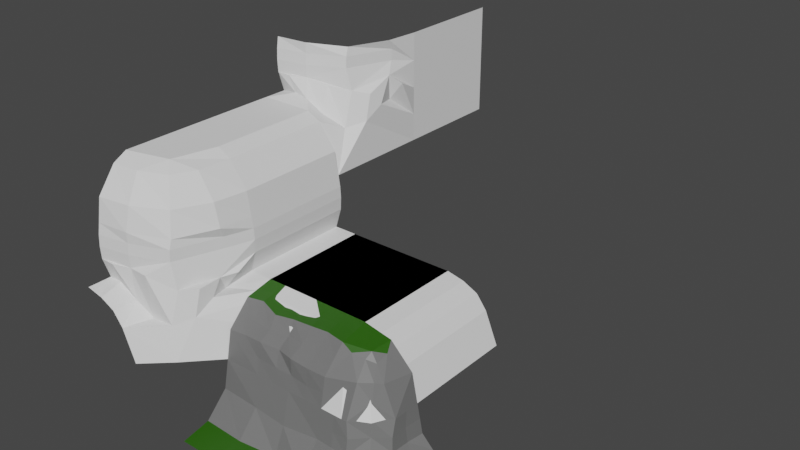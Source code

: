 # Source: cliff2.blend  (saved by Blender 3.4.6; exported with 4.5.12 LTS)
import bpy
from mathutils import Matrix  # noqa: F401  (used for matrix-valued properties, if any)

bpy.ops.wm.read_factory_settings(use_empty=True)
scene = bpy.context.scene
scene.name = 'Scene'

# ---- collections
col_collection_1 = bpy.data.collections.new('Collection 1'); scene.collection.children.link(col_collection_1)
col_collection_2 = bpy.data.collections.new('Collection 2'); scene.collection.children.link(col_collection_2)

# ---- materials (node trees are filled in below, after node groups)
mat_material_002 = bpy.data.materials.new('Material.002')
mat_material_002.use_transparent_shadow = False
mat_material_001 = bpy.data.materials.new('Material.001')
mat_material_001.use_transparent_shadow = False

# ---- material node trees
mat_material_002.use_nodes = True; mat_material_002.node_tree.nodes.clear()
_N = mat_material_002.node_tree.nodes; _L = mat_material_002.node_tree.links
n0 = _N.new('ShaderNodeBsdfPrincipled'); n0.name = 'Principled BSDF'; n0.location = (10, 300)
n0.distribution = 'GGX'
n0.subsurface_method = 'RANDOM_WALK_SKIN'
n0.inputs[0].default_value = (0.01974, 0.1034, 0.0, 1.0)
n0.inputs[3].default_value = 1.45
n0.inputs[27].default_value = (0.0, 0.0, 0.0, 1.0)
n0.inputs[28].default_value = 1.0
n1 = _N.new('ShaderNodeOutputMaterial'); n1.name = 'Material Output'; n1.location = (300, 300)
_L.new(n0.outputs[0], n1.inputs[0])
n1.is_active_output = True
mat_material_001.use_nodes = True; mat_material_001.node_tree.nodes.clear()
_N = mat_material_001.node_tree.nodes; _L = mat_material_001.node_tree.links
n0 = _N.new('ShaderNodeBsdfPrincipled'); n0.name = 'Principled BSDF'; n0.location = (10, 300)
n0.distribution = 'GGX'
n0.subsurface_method = 'RANDOM_WALK_SKIN'
n0.inputs[0].default_value = (0.1626, 0.1626, 0.1626, 1.0)
n0.inputs[3].default_value = 1.45
n0.inputs[27].default_value = (0.0, 0.0, 0.0, 1.0)
n0.inputs[28].default_value = 1.0
n1 = _N.new('ShaderNodeOutputMaterial'); n1.name = 'Material Output'; n1.location = (300, 300)
_L.new(n0.outputs[0], n1.inputs[0])
n1.is_active_output = True

# ---- world
world_world = bpy.data.worlds.new('World'); scene.world = world_world
world_world.use_nodes = True; world_world.node_tree.nodes.clear()
_N = world_world.node_tree.nodes; _L = world_world.node_tree.links
n0 = _N.new('ShaderNodeOutputWorld'); n0.name = 'World Output'; n0.location = (300, 300)
n1 = _N.new('ShaderNodeBackground'); n1.name = 'Background'; n1.location = (10, 300)
n1.inputs[0].default_value = (0.05088, 0.05088, 0.05088, 1.0)
_L.new(n1.outputs[0], n0.inputs[0])
n0.is_active_output = True
world_world.color = (0.05088, 0.05088, 0.05088)
world_world.use_sun_shadow = False
world_world.sun_shadow_jitter_overblur = 0.0

# ---- meshes
me_plane_054 = bpy.data.meshes.new('Plane.054')
me_plane_054.from_pydata([(-0.5, 0.0, 0.5), (-0.25, 0.0, 0.5), (0.0, 0.25, 0.5), (0.0, 0.5, 0.5), (-0.5, -0.5, 0.0), (0.1667, -0.5, 0.0), (0.5, -0.1667, 0.0), (0.5, 0.5, 0.0), (-0.5, -0.25, 0.05), (-0.01486, -0.261, 0.03469), (0.221, -0.005479, 0.0512), (0.25, 0.5, 0.05), (-0.5, -0.05, 0.25), (-0.2057, -0.06504, 0.2523), (0.02052, 0.1903, 0.2415), (0.05, 0.5, 0.25), (0.5, -0.5, 0.0), (-0.375, 0.0, 0.5), (-0.125, 0.125, 0.5), (0.0, 0.375, 0.5), (0.3233, -0.3286, 0.005703), (0.5, 0.1667, 0.0), (-0.2677, -0.2561, 0.05695), (0.1006, -0.1276, 0.07097), (0.2336, 0.2548, 0.05949), (-0.3447, -0.06258, 0.254), (-0.08603, 0.06548, 0.2573), (0.02554, 0.3571, 0.2419), (-0.5, -0.375, 0.025), (0.06603, -0.3678, 0.0334), (0.3603, -0.07491, 0.02279), (0.375, 0.5, 0.025), (-0.5, -0.15, 0.15), (-0.1122, -0.1642, 0.1499), (0.1351, 0.07054, 0.1393), (0.15, 0.5, 0.15), (-0.5, -0.025, 0.375), (-0.2167, -0.03212, 0.3791), (0.009748, 0.2034, 0.3635), (0.025, 0.5, 0.375), (-0.1667, -0.5, 0.0), (0.01336, 0.3486, 0.3731), (-0.1099, 0.1061, 0.3647), (-0.3652, -0.02655, 0.3687), (0.1309, 0.2979, 0.1459), (-0.01103, -0.03541, 0.1568), (-0.3117, -0.1603, 0.1635), (0.3629, 0.2164, 0.01858), (0.2074, -0.2258, 0.0354), (-0.2199, -0.3696, 0.0392)], [], [(1, 18, 42, 37), (20, 6, 16, 5), (45, 23, 9, 33), (14, 27, 44, 34), (13, 26, 45, 33), (12, 25, 46, 32), (10, 24, 47, 30), (47, 21, 6, 30), (29, 48, 30, 6, 20, 5), (9, 23, 48, 29), (29, 5, 40, 49), (8, 22, 49, 28), (42, 26, 13, 37), (31, 47, 24, 11), (41, 27, 14, 38), (46, 22, 8, 32), (46, 33, 9, 22), (45, 34, 10, 23), (43, 25, 12, 36), (44, 35, 11, 24), (43, 37, 13, 25), (35, 44, 27, 15), (42, 38, 14, 26), (0, 17, 43, 36), (41, 39, 15, 27), (34, 45, 26, 14), (33, 46, 25, 13), (49, 40, 4, 28), (17, 1, 37, 43), (18, 2, 38, 42), (19, 3, 39, 41), (47, 31, 7, 21), (44, 24, 10, 34), (29, 49, 22, 9), (30, 48, 23, 10), (2, 19, 41, 38)])
me_plane_054.polygons.foreach_set('material_index', [1, 0, 1, 1, 1, 1, 0, 0, 0, 0, 0, 0, 1, 0, 1, 1, 1, 1, 1, 1, 1, 1, 1, 1, 1, 1, 1, 0, 1, 1, 1, 0, 1, 0, 0, 1])
_uv = me_plane_054.uv_layers.new(name='UVMap')
_uv.uv.foreach_set('vector', [1.0, 0.8333, 1.0, 0.85, 0.9833, 0.85, 0.9833, 0.8333, 0.9, 0.8583, 0.9, 0.8667, 0.0, 0.0, 0.9, 0.8333, 0.95, 0.85, 0.9333, 0.85, 0.9333, 0.8333, 0.95, 0.8333, 0.9667, 0.8667, 0.9667, 0.8833, 0.95, 0.8833, 0.95, 0.8667, 0.9667, 0.8333, 0.9667, 0.85, 0.95, 0.85, 0.95, 0.8333, 0.9667, 0.8, 0.9667, 0.8167, 0.95, 0.8167, 0.95, 0.8, 0.9333, 0.8667, 0.9333, 0.8833, 0.9167, 0.8833, 0.9167, 0.8667, 0.9167, 0.8833, 0.9, 0.8833, 0.9, 0.8667, 0.9167, 0.8667, 0.9167, 0.8333, 0.9167, 0.85, 0.9167, 0.8667, 0.9, 0.8667, 0.9, 0.8417, 0.9, 0.8333, 0.9333, 0.8333, 0.9333, 0.85, 0.9167, 0.85, 0.9167, 0.8333, 0.9167, 0.8333, 0.9, 0.8333, 0.9, 0.8167, 0.9167, 0.8167, 0.9333, 0.8, 0.9333, 0.8167, 0.9167, 0.8167, 0.9167, 0.8, 0.9833, 0.85, 0.9667, 0.85, 0.9667, 0.8333, 0.9833, 0.8333, 0.9167, 0.9, 0.9167, 0.8833, 0.9333, 0.8833, 0.9333, 0.9, 0.9833, 0.8833, 0.9667, 0.8833, 0.9667, 0.8667, 0.9833, 0.8667, 0.95, 0.8167, 0.9333, 0.8167, 0.9333, 0.8, 0.95, 0.8, 0.95, 0.8167, 0.95, 0.8333, 0.9333, 0.8333, 0.9333, 0.8167, 0.95, 0.85, 0.95, 0.8667, 0.9333, 0.8667, 0.9333, 0.85, 0.9833, 0.8167, 0.9667, 0.8167, 0.9667, 0.8, 0.9833, 0.8, 0.95, 0.8833, 0.95, 0.9, 0.9333, 0.9, 0.9333, 0.8833, 0.9833, 0.8167, 0.9833, 0.8333, 0.9667, 0.8333, 0.9667, 0.8167, 0.95, 0.9, 0.95, 0.8833, 0.9667, 0.8833, 0.9667, 0.9, 0.9833, 0.85, 0.9833, 0.8667, 0.9667, 0.8667, 0.9667, 0.85, 1.0, 0.8, 1.0, 0.8167, 0.9833, 0.8167, 0.9833, 0.8, 0.9833, 0.8833, 0.9833, 0.9, 0.9667, 0.9, 0.9667, 0.8833, 0.95, 0.8667, 0.95, 0.85, 0.9667, 0.85, 0.9667, 0.8667, 0.95, 0.8333, 0.95, 0.8167, 0.9667, 0.8167, 0.9667, 0.8333, 0.9167, 0.8167, 0.9, 0.8167, 0.9, 0.8, 0.9167, 0.8, 1.0, 0.8167, 1.0, 0.8333, 0.9833, 0.8333, 0.9833, 0.8167, 1.0, 0.85, 1.0, 0.8667, 0.9833, 0.8667, 0.9833, 0.85, 1.0, 0.8833, 1.0, 0.9, 0.9833, 0.9, 0.9833, 0.8833, 0.9167, 0.8833, 0.9167, 0.9, 0.9, 0.9, 0.9, 0.8833, 0.95, 0.8833, 0.9333, 0.8833, 0.9333, 0.8667, 0.95, 0.8667, 0.9167, 0.8333, 0.9167, 0.8167, 0.9333, 0.8167, 0.9333, 0.8333, 0.9167, 0.8667, 0.9167, 0.85, 0.9333, 0.85, 0.9333, 0.8667, 1.0, 0.8667, 1.0, 0.8833, 0.9833, 0.8833, 0.9833, 0.8667])
me_plane_054.materials.append(mat_material_002)
me_plane_054.materials.append(mat_material_001)
me_plane_054.update()
me_plane_053 = bpy.data.meshes.new('Plane.053')
me_plane_053.from_pydata([(-0.5, 2.186e-08, 0.5), (-0.1667, 7.285e-09, 0.5), (0.1667, 0.0, 0.5), (0.5, 0.0, 0.5), (-0.5, -0.5, 0.0), (-0.1667, -0.5, 0.0), (0.1667, -0.5, 0.0), (0.5, -0.5, 0.0), (-0.5, -0.25, 0.05), (-0.1278, -0.2613, 0.04502), (0.2031, -0.2108, 0.03231), (0.5, -0.25, 0.05), (-0.5, -0.05, 0.25), (-0.1296, -0.07337, 0.2536), (0.1746, -0.08172, 0.2314), (0.5, -0.05, 0.25)], [], [(14, 15, 11, 10), (13, 14, 10, 9), (12, 13, 9, 8), (0, 1, 13, 12), (1, 2, 14, 13), (2, 3, 15, 14), (8, 9, 5, 4), (9, 10, 6, 5), (10, 11, 7, 6)])
me_plane_053.polygons.foreach_set('material_index', [1, 1, 1, 1, 1, 1, 0, 0, 0])
_uv = me_plane_053.uv_layers.new(name='UVMap')
_uv.uv.foreach_set('vector', [0.9667, 0.8667, 0.9667, 0.9, 0.9333, 0.9, 0.9333, 0.8667, 0.9667, 0.8333, 0.9667, 0.8667, 0.9333, 0.8667, 0.9333, 0.8333, 0.9667, 0.8, 0.9667, 0.8333, 0.9333, 0.8333, 0.9333, 0.8, 1.0, 0.8, 1.0, 0.8333, 0.9667, 0.8333, 0.9667, 0.8, 1.0, 0.8333, 1.0, 0.8667, 0.9667, 0.8667, 0.9667, 0.8333, 1.0, 0.8667, 1.0, 0.9, 0.9667, 0.9, 0.9667, 0.8667, 0.9333, 0.8, 0.9333, 0.8333, 0.9, 0.8333, 0.9, 0.8, 0.9333, 0.8333, 0.9333, 0.8667, 0.9, 0.8667, 0.9, 0.8333, 0.9333, 0.8667, 0.9333, 0.9, 0.9, 0.9, 0.9, 0.8667])
me_plane_053.materials.append(mat_material_002)
me_plane_053.materials.append(mat_material_001)
me_plane_053.update()
me_plane_052 = bpy.data.meshes.new('Plane.052')
me_plane_052.from_pydata([(-0.5, 2.186e-08, -0.5), (-0.1667, 0.0, -0.5), (0.1667, 0.0, -0.5), (0.5, 0.0, -0.5), (-0.5, 0.5, 0.0), (-0.1667, 0.5, 0.0), (0.1667, 0.5, 0.0), (0.5, 0.5, 0.0), (-0.5, 0.25, -0.05), (-0.162, 0.219, -0.06459), (0.1798, 0.2564, -0.04669), (0.5, 0.25, -0.05), (-0.5, 0.05, -0.25), (-0.1842, 0.06262, -0.2409), (0.1571, 0.04695, -0.2384), (0.5, 0.05, -0.25), (-0.3333, 1.093e-08, -0.5), (-2.384e-07, 0.0, -0.5), (0.3333, 0.0, -0.5), (-0.3333, 0.5, 0.0), (0.0, 0.5, 0.0), (0.3333, 0.5, 0.0), (-0.3441, 0.272, -0.03973), (0.002396, 0.2486, -0.05528), (0.3336, 0.2692, -0.04144), (-0.3496, 0.06404, -0.2469), (-0.006, 0.08975, -0.2501), (0.3174, 0.04706, -0.2504), (-0.5, 0.375, -0.025), (-0.1595, 0.3813, -0.03396), (0.1579, 0.3733, -0.02782), (0.5, 0.375, -0.025), (-0.5, 0.15, -0.15), (-0.1487, 0.1375, -0.1514), (0.1826, 0.1498, -0.1435), (0.5, 0.15, -0.15), (-0.5, 0.025, -0.375), (-0.1874, 0.038, -0.3749), (0.1711, 0.03542, -0.3776), (0.5, 0.025, -0.375), (0.3395, 0.02651, -0.3905), (0.01216, 0.03312, -0.3765), (-0.3452, 0.02903, -0.3705), (0.3252, 0.148, -0.1537), (0.02556, 0.1672, -0.1511), (-0.3336, 0.1458, -0.1498), (0.3367, 0.3838, -0.0196), (-0.00589, 0.3552, -0.04151), (-0.3435, 0.3797, -0.02496)], [], [(48, 22, 9, 29), (47, 23, 10, 30), (46, 24, 11, 31), (45, 25, 13, 33), (44, 26, 14, 34), (43, 27, 15, 35), (42, 16, 1, 37), (41, 17, 2, 38), (40, 18, 3, 39), (27, 40, 39, 15), (14, 38, 40, 27), (38, 2, 18, 40), (26, 41, 38, 14), (13, 37, 41, 26), (37, 1, 17, 41), (25, 42, 37, 13), (12, 36, 42, 25), (36, 0, 16, 42), (24, 43, 35, 11), (10, 34, 43, 24), (34, 14, 27, 43), (23, 44, 34, 10), (9, 33, 44, 23), (33, 13, 26, 44), (22, 45, 33, 9), (8, 32, 45, 22), (32, 12, 25, 45), (21, 46, 31, 7), (6, 30, 46, 21), (30, 10, 24, 46), (20, 47, 30, 6), (5, 29, 47, 20), (29, 9, 23, 47), (19, 48, 29, 5), (4, 28, 48, 19), (28, 8, 22, 48)])
me_plane_052.polygons.foreach_set('material_index', [0, 0, 0, 1, 1, 1, 1, 1, 1, 1, 1, 1, 1, 1, 1, 1, 1, 1, 1, 1, 1, 1, 1, 1, 1, 1, 1, 0, 0, 0, 0, 0, 0, 0, 0, 0])
_uv = me_plane_052.uv_layers.new(name='UVMap')
_uv.uv.foreach_set('vector', [0.9167, 0.8167, 0.9333, 0.8167, 0.9333, 0.8333, 0.9167, 0.8333, 0.9167, 0.85, 0.9333, 0.85, 0.9333, 0.8667, 0.9167, 0.8667, 0.9167, 0.8833, 0.9333, 0.8833, 0.9333, 0.9, 0.9167, 0.9, 0.95, 0.8167, 0.9667, 0.8167, 0.9667, 0.8333, 0.95, 0.8333, 0.95, 0.85, 0.9667, 0.85, 0.9667, 0.8667, 0.95, 0.8667, 0.95, 0.8833, 0.9667, 0.8833, 0.9667, 0.9, 0.95, 0.9, 0.9833, 0.8167, 1.0, 0.8167, 1.0, 0.8333, 0.9833, 0.8333, 0.9833, 0.85, 1.0, 0.85, 1.0, 0.8667, 0.9833, 0.8667, 0.9833, 0.8833, 1.0, 0.8833, 1.0, 0.9, 0.9833, 0.9, 0.9667, 0.8833, 0.9833, 0.8833, 0.9833, 0.9, 0.9667, 0.9, 0.9667, 0.8667, 0.9833, 0.8667, 0.9833, 0.8833, 0.9667, 0.8833, 0.9833, 0.8667, 1.0, 0.8667, 1.0, 0.8833, 0.9833, 0.8833, 0.9667, 0.85, 0.9833, 0.85, 0.9833, 0.8667, 0.9667, 0.8667, 0.9667, 0.8333, 0.9833, 0.8333, 0.9833, 0.85, 0.9667, 0.85, 0.9833, 0.8333, 1.0, 0.8333, 1.0, 0.85, 0.9833, 0.85, 0.9667, 0.8167, 0.9833, 0.8167, 0.9833, 0.8333, 0.9667, 0.8333, 0.9667, 0.8, 0.9833, 0.8, 0.9833, 0.8167, 0.9667, 0.8167, 0.9833, 0.8, 1.0, 0.8, 1.0, 0.8167, 0.9833, 0.8167, 0.9333, 0.8833, 0.95, 0.8833, 0.95, 0.9, 0.9333, 0.9, 0.9333, 0.8667, 0.95, 0.8667, 0.95, 0.8833, 0.9333, 0.8833, 0.95, 0.8667, 0.9667, 0.8667, 0.9667, 0.8833, 0.95, 0.8833, 0.9333, 0.85, 0.95, 0.85, 0.95, 0.8667, 0.9333, 0.8667, 0.9333, 0.8333, 0.95, 0.8333, 0.95, 0.85, 0.9333, 0.85, 0.95, 0.8333, 0.9667, 0.8333, 0.9667, 0.85, 0.95, 0.85, 0.9333, 0.8167, 0.95, 0.8167, 0.95, 0.8333, 0.9333, 0.8333, 0.9333, 0.8, 0.95, 0.8, 0.95, 0.8167, 0.9333, 0.8167, 0.95, 0.8, 0.9667, 0.8, 0.9667, 0.8167, 0.95, 0.8167, 0.9, 0.8833, 0.9167, 0.8833, 0.9167, 0.9, 0.9, 0.9, 0.9, 0.8667, 0.9167, 0.8667, 0.9167, 0.8833, 0.9, 0.8833, 0.9167, 0.8667, 0.9333, 0.8667, 0.9333, 0.8833, 0.9167, 0.8833, 0.9, 0.85, 0.9167, 0.85, 0.9167, 0.8667, 0.9, 0.8667, 0.9, 0.8333, 0.9167, 0.8333, 0.9167, 0.85, 0.9, 0.85, 0.9167, 0.8333, 0.9333, 0.8333, 0.9333, 0.85, 0.9167, 0.85, 0.9, 0.8167, 0.9167, 0.8167, 0.9167, 0.8333, 0.9, 0.8333, 0.9, 0.8, 0.9167, 0.8, 0.9167, 0.8167, 0.9, 0.8167, 0.9167, 0.8, 0.9333, 0.8, 0.9333, 0.8167, 0.9167, 0.8167])
me_plane_052.materials.append(mat_material_002)
me_plane_052.materials.append(mat_material_001)
me_plane_052.update()
me_plane_050 = bpy.data.meshes.new('Plane.050')
me_plane_050.from_pydata([(-0.5, 2.186e-08, -0.5), (-0.25, 1.093e-08, -0.5), (1.093e-08, 0.25, -0.5), (2.186e-08, 0.5, -0.5), (-0.5, 0.5, 0.0), (-0.5, 0.25, -0.05), (-0.25, 0.5, -0.05), (-0.5, 0.05, -0.25), (-0.2569, 0.1286, -0.234), (-0.1079, 0.2521, -0.2439), (-0.05, 0.5, -0.25), (-0.2787, 0.3174, -0.0707), (-0.1581, 0.1998, -0.2299), (-0.2901, 0.2608, -0.116), (-0.2192, 0.3032, -0.144), (-0.4014, 0.2364, -0.09324), (-0.2112, 0.4113, -0.1096), (-0.1371, 0.1564, -0.3718)], [], [(15, 11, 5), (16, 9, 10), (13, 11, 15), (11, 13, 14), (17, 8, 1), (16, 6, 11), (16, 14, 9), (11, 6, 4, 5), (9, 17, 2), (14, 12, 9), (14, 13, 12), (13, 8, 12), (11, 14, 16), (12, 8, 17), (12, 17, 9), (0, 1, 8, 7), (1, 2, 17), (2, 3, 10, 9), (15, 7, 8), (10, 6, 16), (8, 13, 15), (5, 7, 15)])
me_plane_050.polygons.foreach_set('material_index', [0, 1, 1, 1, 1, 0, 1, 0, 1, 1, 1, 1, 1, 1, 1, 1, 1, 1, 1, 1, 1, 1])
_uv = me_plane_050.uv_layers.new(name='UVMap')
_uv.uv.foreach_set('vector', [0.7167, 0.6083, 0.9333, 0.8167, 0.9333, 0.8, 0.7167, 0.65, 0.9667, 0.8667, 0.9667, 0.9, 0.4833, 0.4167, 0.0, 0.0, 0.7167, 0.6083, 0.0, 0.0, 0.4833, 0.4167, 0.4833, 0.4333, 0.9833, 0.85, 0.9667, 0.8333, 1.0, 0.8333, 0.7167, 0.65, 0.9333, 0.8333, 0.0, 0.0, 0.7167, 0.65, 0.4833, 0.4333, 0.9667, 0.8667, 0.0, 0.0, 0.9333, 0.8333, 0.9, 0.8, 0.9333, 0.8, 0.9667, 0.8667, 0.9833, 0.85, 1.0, 0.8667, 0.4833, 0.4333, 0.9667, 0.85, 0.9667, 0.8667, 0.4833, 0.4333, 0.4833, 0.4167, 0.9667, 0.85, 0.4833, 0.4167, 0.9667, 0.8333, 0.9667, 0.85, 0.0, 0.0, 0.4833, 0.4333, 0.7167, 0.65, 0.9667, 0.85, 0.9667, 0.8333, 0.9833, 0.85, 0.9667, 0.85, 0.9833, 0.85, 0.9667, 0.8667, 1.0, 0.8, 1.0, 0.8333, 0.9667, 0.8333, 0.9667, 0.8, 1.0, 0.8333, 1.0, 0.8667, 0.9833, 0.85, 1.0, 0.8667, 1.0, 0.9, 0.9667, 0.9, 0.9667, 0.8667, 0.7167, 0.6083, 0.9667, 0.8, 0.9667, 0.8333, 0.9667, 0.9, 0.9333, 0.8333, 0.7167, 0.65, 0.9667, 0.8333, 0.4833, 0.4167, 0.7167, 0.6083, 0.9333, 0.8, 0.9667, 0.8, 0.7167, 0.6083])
me_plane_050.materials.append(mat_material_002)
me_plane_050.materials.append(mat_material_001)
me_plane_050.update()
me_plane_047 = bpy.data.meshes.new('Plane.047')
me_plane_047.from_pydata([(0.5, 0.5, 0.0), (0.5, -0.5, 0.0), (0.5, -0.1667, 0.0), (0.5, 0.1667, 0.0), (0.1667, 0.5, 0.0), (-0.1667, 0.5, 0.0), (-0.5, 0.5, 0.0), (-0.5, -0.5, 0.0), (-0.5, -0.1667, 0.0), (-0.5, 0.1667, 0.0), (-0.1667, -0.5, 0.0), (-0.1601, -0.1524, 0.0), (-0.1551, 0.1748, 0.0), (0.1667, -0.5, 0.0), (0.1554, -0.1551, 0.0), (0.1695, 0.1802, 0.0), (0.5, 0.3333, 0.0), (0.5, -0.3333, 0.0), (0.5, 0.0, 0.0), (0.3333, 0.5, 0.0), (4.768e-07, 0.5, 0.0), (-0.3333, 0.5, 0.0), (-0.5, 0.3333, 0.0), (-0.5, -0.3333, 0.0), (-0.5, 0.0, 0.0), (-0.1632, 0.3482, 0.0), (-0.1636, -0.3356, 0.0), (-0.1645, 0.02698, 0.0), (0.1619, 0.3416, 0.0), (0.1587, -0.3364, 0.0), (0.1737, 0.005361, 0.0), (-0.3333, -0.5, 0.0), (-0.3274, -0.1645, 0.0), (-0.3312, 0.1747, 0.0), (2.533e-07, -0.5, 0.0), (0.004067, -0.1592, 0.0), (0.007125, 0.2013, 0.0), (0.3333, -0.5, 0.0), (0.3274, -0.1627, 0.0), (0.3321, 0.1699, 0.0), (0.3322, 0.00573, 0.0), (0.3273, -0.3325, 0.0), (0.002739, 0.01903, 0.0), (-0.002085, -0.3278, 0.0), (-0.3322, 0.01738, 0.0), (-0.3342, -0.3314, 0.0), (0.002737, 0.3496, 0.0), (-0.3335, 0.338, 0.0), (0.3308, 0.3358, 0.0)], [], [(48, 16, 0, 19), (47, 25, 5, 21), (46, 28, 4, 20), (45, 26, 11, 32), (44, 27, 12, 33), (43, 29, 14, 35), (42, 30, 15, 36), (41, 17, 2, 38), (40, 18, 3, 39), (30, 40, 39, 15), (14, 38, 40, 30), (38, 2, 18, 40), (29, 41, 38, 14), (13, 37, 41, 29), (37, 1, 17, 41), (27, 42, 36, 12), (11, 35, 42, 27), (35, 14, 30, 42), (26, 43, 35, 11), (10, 34, 43, 26), (34, 13, 29, 43), (24, 44, 33, 9), (8, 32, 44, 24), (32, 11, 27, 44), (23, 45, 32, 8), (7, 31, 45, 23), (31, 10, 26, 45), (25, 46, 20, 5), (12, 36, 46, 25), (36, 15, 28, 46), (22, 47, 21, 6), (9, 33, 47, 22), (33, 12, 25, 47), (28, 48, 19, 4), (15, 39, 48, 28), (39, 3, 16, 48)])
_uv = me_plane_047.uv_layers.new(name='UVMap')
_uv.uv.foreach_set('vector', [0.9833, 0.9833, 1.0, 0.9833, 1.0, 1.0, 0.9833, 1.0, 0.9167, 0.9833, 0.9333, 0.9833, 0.9333, 1.0, 0.9167, 1.0, 0.95, 0.9833, 0.9667, 0.9833, 0.9667, 1.0, 0.95, 1.0, 0.9167, 0.9167, 0.9333, 0.9167, 0.9333, 0.9333, 0.9167, 0.9333, 0.9167, 0.95, 0.9333, 0.95, 0.9333, 0.9667, 0.9167, 0.9667, 0.95, 0.9167, 0.9667, 0.9167, 0.9667, 0.9333, 0.95, 0.9333, 0.95, 0.95, 0.9667, 0.95, 0.9667, 0.9667, 0.95, 0.9667, 0.9833, 0.9167, 1.0, 0.9167, 1.0, 0.9333, 0.9833, 0.9333, 0.9833, 0.95, 1.0, 0.95, 1.0, 0.9667, 0.9833, 0.9667, 0.9667, 0.95, 0.9833, 0.95, 0.9833, 0.9667, 0.9667, 0.9667, 0.9667, 0.9333, 0.9833, 0.9333, 0.9833, 0.95, 0.9667, 0.95, 0.9833, 0.9333, 1.0, 0.9333, 1.0, 0.95, 0.9833, 0.95, 0.9667, 0.9167, 0.9833, 0.9167, 0.9833, 0.9333, 0.9667, 0.9333, 0.9667, 0.9, 0.9833, 0.9, 0.9833, 0.9167, 0.9667, 0.9167, 0.9833, 0.9, 1.0, 0.9, 1.0, 0.9167, 0.9833, 0.9167, 0.9333, 0.95, 0.95, 0.95, 0.95, 0.9667, 0.9333, 0.9667, 0.9333, 0.9333, 0.95, 0.9333, 0.95, 0.95, 0.9333, 0.95, 0.95, 0.9333, 0.9667, 0.9333, 0.9667, 0.95, 0.95, 0.95, 0.9333, 0.9167, 0.95, 0.9167, 0.95, 0.9333, 0.9333, 0.9333, 0.9333, 0.9, 0.95, 0.9, 0.95, 0.9167, 0.9333, 0.9167, 0.95, 0.9, 0.9667, 0.9, 0.9667, 0.9167, 0.95, 0.9167, 0.9, 0.95, 0.9167, 0.95, 0.9167, 0.9667, 0.9, 0.9667, 0.9, 0.9333, 0.9167, 0.9333, 0.9167, 0.95, 0.9, 0.95, 0.9167, 0.9333, 0.9333, 0.9333, 0.9333, 0.95, 0.9167, 0.95, 0.9, 0.9167, 0.9167, 0.9167, 0.9167, 0.9333, 0.9, 0.9333, 0.9, 0.9, 0.9167, 0.9, 0.9167, 0.9167, 0.9, 0.9167, 0.9167, 0.9, 0.9333, 0.9, 0.9333, 0.9167, 0.9167, 0.9167, 0.9333, 0.9833, 0.95, 0.9833, 0.95, 1.0, 0.9333, 1.0, 0.9333, 0.9667, 0.95, 0.9667, 0.95, 0.9833, 0.9333, 0.9833, 0.95, 0.9667, 0.9667, 0.9667, 0.9667, 0.9833, 0.95, 0.9833, 0.9, 0.9833, 0.9167, 0.9833, 0.9167, 1.0, 0.9, 1.0, 0.9, 0.9667, 0.9167, 0.9667, 0.9167, 0.9833, 0.9, 0.9833, 0.9167, 0.9667, 0.9333, 0.9667, 0.9333, 0.9833, 0.9167, 0.9833, 0.9667, 0.9833, 0.9833, 0.9833, 0.9833, 1.0, 0.9667, 1.0, 0.9667, 0.9667, 0.9833, 0.9667, 0.9833, 0.9833, 0.9667, 0.9833, 0.9833, 0.9667, 1.0, 0.9667, 1.0, 0.9833, 0.9833, 0.9833])
me_plane_047.materials.append(mat_material_002)
me_plane_047.update()
me_plane = bpy.data.meshes.new('Plane')
me_plane.from_pydata([(-0.5, -0.5, 0.0), (0.5, -0.5, 0.0), (-0.5, 0.5, 0.0), (0.5, 0.5, 0.0)], [], [(0, 1, 3, 2)])
_uv = me_plane.uv_layers.new(name='UVMap')
_uv.uv.foreach_set('vector', [0.0, 0.0, 1.0, 0.0, 1.0, 1.0, 0.0, 1.0])
me_plane.update()
me_plane_001 = bpy.data.meshes.new('Plane.001')
me_plane_001.from_pydata([(-0.5, -0.5, 0.0), (0.0, -0.5, -0.5), (-0.5, 0.5, 0.0), (0.0, 0.5, -0.5), (-0.5, 0.0, 0.0), (-0.2088, -0.5, -0.1), (0.0, 0.0, -0.5), (-0.2088, 0.5, -0.09872), (-0.2088, 1.326e-08, -0.09872), (-0.5, -0.25, 0.0), (-0.1164, -0.5, -0.2202), (0.0, 0.25, -0.5), (-0.3449, 0.5, -0.03417), (-0.5, 0.25, 0.0), (-0.3449, -0.5, -0.03417), (0.0, -0.25, -0.5), (-0.1164, 0.5, -0.2202), (-0.2088, 0.25, -0.09872), (-0.2088, -0.25, -0.09872), (-0.3449, 4.591e-09, -0.03417), (-0.1164, 2.959e-08, -0.2202), (-0.1164, -0.25, -0.2202), (-0.3449, -0.25, -0.03417), (-0.3449, 0.25, -0.03417), (-0.1164, 0.25, -0.2202)], [], [(24, 11, 3, 16), (23, 17, 7, 12), (22, 18, 8, 19), (21, 15, 6, 20), (18, 21, 20, 8), (5, 10, 21, 18), (10, 1, 15, 21), (9, 22, 19, 4), (0, 14, 22, 9), (14, 5, 18, 22), (13, 23, 12, 2), (4, 19, 23, 13), (19, 8, 17, 23), (17, 24, 16, 7), (8, 20, 24, 17), (20, 6, 11, 24)])
_uv = me_plane_001.uv_layers.new(name='UVMap')
_uv.uv.foreach_set('vector', [0.75, 0.75, 1.0, 0.75, 1.0, 1.0, 0.75, 1.0, 0.25, 0.75, 0.5, 0.75, 0.5, 1.0, 0.25, 1.0, 0.25, 0.25, 0.5, 0.25, 0.5, 0.5, 0.25, 0.5, 0.75, 0.25, 1.0, 0.25, 1.0, 0.5, 0.75, 0.5, 0.5, 0.25, 0.75, 0.25, 0.75, 0.5, 0.5, 0.5, 0.5, 0.0, 0.75, 0.0, 0.75, 0.25, 0.5, 0.25, 0.75, 0.0, 1.0, 0.0, 1.0, 0.25, 0.75, 0.25, 0.0, 0.25, 0.25, 0.25, 0.25, 0.5, 0.0, 0.5, 0.0, 0.0, 0.25, 0.0, 0.25, 0.25, 0.0, 0.25, 0.25, 0.0, 0.5, 0.0, 0.5, 0.25, 0.25, 0.25, 0.0, 0.75, 0.25, 0.75, 0.25, 1.0, 0.0, 1.0, 0.0, 0.5, 0.25, 0.5, 0.25, 0.75, 0.0, 0.75, 0.25, 0.5, 0.5, 0.5, 0.5, 0.75, 0.25, 0.75, 0.5, 0.75, 0.75, 0.75, 0.75, 1.0, 0.5, 1.0, 0.5, 0.5, 0.75, 0.5, 0.75, 0.75, 0.5, 0.75, 0.75, 0.5, 1.0, 0.5, 1.0, 0.75, 0.75, 0.75])
me_plane_001.update()
me_plane_003 = bpy.data.meshes.new('Plane.003')
me_plane_003.from_pydata([(-0.25, 0.5, 0.0), (-0.25, 1.093e-08, -0.5), (0.25, 0.5, -0.5), (-0.25, 0.2088, -0.1), (0.15, 0.1, -0.5), (0.04117, 0.5, -0.1), (-0.05, 0.3, -0.1), (-0.25, 0.1164, -0.2202), (0.25, 0.3, -0.5), (-0.09492, 0.5, -0.03417), (-0.25, 0.3449, -0.03417), (-0.05, 2.186e-09, -0.5), (0.1336, 0.5, -0.2202), (-1.613e-07, 0.4, -0.1), (-0.15, 0.25, -0.1), (0.05, 0.2, -0.2202), (-0.125, 0.1164, -0.2202), (0.1336, 0.375, -0.2202)], [], [(17, 8, 2, 12), (9, 6, 13, 5), (16, 11, 4, 15), (6, 16, 15), (3, 7, 16, 6, 14), (7, 1, 11, 16), (0, 10, 9), (6, 17, 12, 5, 13), (6, 15, 17), (15, 4, 8, 17), (10, 6, 9), (14, 6, 10, 3)])
_uv = me_plane_003.uv_layers.new(name='UVMap')
_uv.uv.foreach_set('vector', [0.75, 0.75, 1.0, 0.75, 1.0, 1.0, 0.75, 1.0, 0.25, 0.75, 0.5, 0.75, 0.5, 0.875, 0.5, 1.0, 0.75, 0.25, 1.0, 0.25, 1.0, 0.5, 0.75, 0.5, 0.5, 0.25, 0.75, 0.25, 0.75, 0.5, 0.5, 0.0, 0.75, 0.0, 0.75, 0.25, 0.5, 0.25, 0.5, 0.125, 0.75, 0.0, 1.0, 0.0, 1.0, 0.25, 0.75, 0.25, 0.0, 0.0, 0.25, 0.0, 0.25, 0.25, 0.5, 0.75, 0.75, 0.75, 0.75, 1.0, 0.5, 1.0, 0.5, 0.875, 0.5, 0.5, 0.75, 0.5, 0.75, 0.75, 0.75, 0.5, 1.0, 0.5, 1.0, 0.75, 0.75, 0.75, 0.25, 0.0, 0.5, 0.75, 0.25, 0.75, 0.5, 0.125, 0.5, 0.75, 0.25, 0.0, 0.5, 0.0])
me_plane_003.update()
me_plane_004 = bpy.data.meshes.new('Plane.004')
me_plane_004.from_pydata([(0.3267, -0.5, 0.5), (0.5, -0.5, 0.0), (0.3267, 0.5, 0.5), (0.5, 0.5, 0.0), (0.3267, 6.601e-09, 0.5), (0.3489, -0.5, 0.3), (0.5, 0.0, 0.0), (0.3489, 0.5, 0.3), (0.3489, 4.345e-09, 0.3), (0.3267, -0.25, 0.5), (0.3427, -0.5, 0.1854), (0.5, 0.25, 0.0), (0.3431, 0.5, 0.4), (0.3267, 0.25, 0.5), (0.3431, -0.5, 0.4), (0.5, -0.25, 0.0), (0.3427, 0.5, 0.1854), (0.3489, 0.25, 0.3), (0.3489, -0.25, 0.3), (0.3431, 3.422e-09, 0.4), (0.3427, -4.34e-09, 0.1854), (0.3427, -0.25, 0.1854), (0.3431, -0.25, 0.4), (0.3431, 0.25, 0.4), (0.3427, 0.25, 0.1854), (0.285, -0.5, 1.164e-10), (0.5, 0.375, 0.0), (0.5, -0.125, 0.0), (0.5, 0.125, 0.0), (0.5, -0.375, 0.0), (0.285, 0.5, 1.164e-10), (0.285, -5.465e-09, 1.164e-10), (0.3427, -0.125, 0.1854), (0.3427, -0.375, 0.1854), (0.285, -0.25, 1.164e-10), (0.3427, 0.375, 0.1854), (0.3427, 0.125, 0.1854), (0.285, 0.25, 1.164e-10), (0.285, 0.125, 1.164e-10), (0.285, -0.375, 1.164e-10), (0.285, -0.125, 1.164e-10), (0.285, 0.375, 1.164e-10)], [], [(41, 26, 3, 30), (23, 17, 7, 12), (22, 18, 8, 19), (40, 27, 6, 31), (18, 21, 32, 20, 8), (5, 10, 33, 21, 18), (39, 29, 15, 34), (9, 22, 19, 4), (0, 14, 22, 9), (14, 5, 18, 22), (13, 23, 12, 2), (4, 19, 23, 13), (19, 8, 17, 23), (17, 24, 35, 16, 7), (8, 20, 36, 24, 17), (38, 28, 11, 37), (36, 38, 37, 24), (20, 31, 38, 36), (31, 6, 28, 38), (33, 39, 34, 21), (10, 25, 39, 33), (25, 1, 29, 39), (32, 40, 31, 20), (21, 34, 40, 32), (34, 15, 27, 40), (35, 41, 30, 16), (24, 37, 41, 35), (37, 11, 26, 41)])
_uv = me_plane_004.uv_layers.new(name='UVMap')
_uv.uv.foreach_set('vector', [0.875, 0.875, 1.0, 0.875, 1.0, 1.0, 0.875, 1.0, 0.25, 0.75, 0.5, 0.75, 0.5, 1.0, 0.25, 1.0, 0.25, 0.25, 0.5, 0.25, 0.5, 0.5, 0.25, 0.5, 0.875, 0.375, 1.0, 0.375, 1.0, 0.5, 0.875, 0.5, 0.5, 0.25, 0.75, 0.25, 0.75, 0.375, 0.75, 0.5, 0.5, 0.5, 0.5, 0.0, 0.75, 0.0, 0.75, 0.125, 0.75, 0.25, 0.5, 0.25, 0.875, 0.125, 1.0, 0.125, 1.0, 0.25, 0.875, 0.25, 0.0, 0.25, 0.25, 0.25, 0.25, 0.5, 0.0, 0.5, 0.0, 0.0, 0.25, 0.0, 0.25, 0.25, 0.0, 0.25, 0.25, 0.0, 0.5, 0.0, 0.5, 0.25, 0.25, 0.25, 0.0, 0.75, 0.25, 0.75, 0.25, 1.0, 0.0, 1.0, 0.0, 0.5, 0.25, 0.5, 0.25, 0.75, 0.0, 0.75, 0.25, 0.5, 0.5, 0.5, 0.5, 0.75, 0.25, 0.75, 0.5, 0.75, 0.75, 0.75, 0.75, 0.875, 0.75, 1.0, 0.5, 1.0, 0.5, 0.5, 0.75, 0.5, 0.75, 0.625, 0.75, 0.75, 0.5, 0.75, 0.875, 0.625, 1.0, 0.625, 1.0, 0.75, 0.875, 0.75, 0.75, 0.625, 0.875, 0.625, 0.875, 0.75, 0.75, 0.75, 0.75, 0.5, 0.875, 0.5, 0.875, 0.625, 0.75, 0.625, 0.875, 0.5, 1.0, 0.5, 1.0, 0.625, 0.875, 0.625, 0.75, 0.125, 0.875, 0.125, 0.875, 0.25, 0.75, 0.25, 0.75, 0.0, 0.875, 0.0, 0.875, 0.125, 0.75, 0.125, 0.875, 0.0, 1.0, 0.0, 1.0, 0.125, 0.875, 0.125, 0.75, 0.375, 0.875, 0.375, 0.875, 0.5, 0.75, 0.5, 0.75, 0.25, 0.875, 0.25, 0.875, 0.375, 0.75, 0.375, 0.875, 0.25, 1.0, 0.25, 1.0, 0.375, 0.875, 0.375, 0.75, 0.875, 0.875, 0.875, 0.875, 1.0, 0.75, 1.0, 0.75, 0.75, 0.875, 0.75, 0.875, 0.875, 0.75, 0.875, 0.875, 0.75, 1.0, 0.75, 1.0, 0.875, 0.875, 0.875])
me_plane_004.update()
me_plane_005 = bpy.data.meshes.new('Plane.005')
me_plane_005.from_pydata([(-0.5, -0.5, 0.0), (0.3267, -0.5, -0.5), (-0.5, 0.5, 0.0), (0.3267, 0.5, -0.5), (-0.5, 0.0, 0.0), (0.125, -0.5, -0.0675), (0.3267, 5.263e-09, -0.5), (0.125, 0.5, -0.0675), (0.125, -1.781e-08, -0.0675), (-0.5, -0.25, 0.0), (0.2932, -0.5013, -0.2918), (0.3267, 0.25, -0.5), (0.0, 0.5, 0.0), (-0.5, 0.25, 0.0), (0.0, -0.5, 0.0), (0.3267, -0.25, -0.5), (0.2932, 0.4987, -0.2918), (0.125, 0.25, -0.0675), (0.125, -0.25, -0.0675), (0.0, 0.0, 0.0), (0.2932, -0.001252, -0.2918), (0.2932, -0.2513, -0.2918), (0.0, -0.25, 0.0), (0.0, 0.25, 0.0), (0.2932, 0.2487, -0.2918)], [], [(24, 11, 3, 16), (23, 17, 7, 12), (22, 18, 8, 19), (21, 15, 6, 20), (18, 21, 20, 8), (5, 10, 21, 18), (10, 1, 15, 21), (9, 22, 19, 4), (0, 14, 22, 9), (14, 5, 18, 22), (13, 23, 12, 2), (4, 19, 23, 13), (19, 8, 17, 23), (17, 24, 16, 7), (8, 20, 24, 17), (20, 6, 11, 24)])
_uv = me_plane_005.uv_layers.new(name='UVMap')
_uv.uv.foreach_set('vector', [0.75, 0.75, 1.0, 0.75, 1.0, 1.0, 0.75, 1.0, 0.25, 0.75, 0.5, 0.75, 0.5, 1.0, 0.25, 1.0, 0.25, 0.25, 0.5, 0.25, 0.5, 0.5, 0.25, 0.5, 0.75, 0.25, 1.0, 0.25, 1.0, 0.5, 0.75, 0.5, 0.5, 0.25, 0.75, 0.25, 0.75, 0.5, 0.5, 0.5, 0.5, 0.0, 0.75, 0.0, 0.75, 0.25, 0.5, 0.25, 0.75, 0.0, 1.0, 0.0, 1.0, 0.25, 0.75, 0.25, 0.0, 0.25, 0.25, 0.25, 0.25, 0.5, 0.0, 0.5, 0.0, 0.0, 0.25, 0.0, 0.25, 0.25, 0.0, 0.25, 0.25, 0.0, 0.5, 0.0, 0.5, 0.25, 0.25, 0.25, 0.0, 0.75, 0.25, 0.75, 0.25, 1.0, 0.0, 1.0, 0.0, 0.5, 0.25, 0.5, 0.25, 0.75, 0.0, 0.75, 0.25, 0.5, 0.5, 0.5, 0.5, 0.75, 0.25, 0.75, 0.5, 0.75, 0.75, 0.75, 0.75, 1.0, 0.5, 1.0, 0.5, 0.5, 0.75, 0.5, 0.75, 0.75, 0.5, 0.75, 0.75, 0.5, 1.0, 0.5, 1.0, 0.75, 0.75, 0.75])
me_plane_005.update()
me_plane_007 = bpy.data.meshes.new('Plane.007')
me_plane_007.from_pydata([(-0.5, 0.5, 0.0), (-0.5, 2.186e-08, -0.5), (0.5, 0.5, 0.0), (0.5, -2.186e-08, -0.5), (2.186e-08, 0.5, 0.0), (-0.5, 0.2088, -0.1), (0.0, 0.0, -0.5), (0.5, 0.2088, -0.09872), (2.239e-08, 0.2088, -0.09872), (-0.25, 0.5, 0.0), (-0.5, 0.1164, -0.2202), (0.25, -1.093e-08, -0.5), (0.5, 0.3449, -0.03417), (0.25, 0.5, 0.0), (-0.5, 0.3449, -0.03417), (-0.25, 1.093e-08, -0.5), (0.5, 0.1164, -0.2202), (0.25, 0.2088, -0.09872), (-0.25, 0.2088, -0.09872), (1.967e-08, 0.3449, -0.03417), (3.468e-08, 0.1164, -0.2202), (-0.25, 0.1164, -0.2202), (-0.25, 0.3449, -0.03417), (0.25, 0.3449, -0.03417), (0.25, 0.1164, -0.2202)], [], [(24, 11, 3, 16), (23, 17, 7, 12), (22, 18, 8, 19), (21, 15, 6, 20), (18, 21, 20, 8), (5, 10, 21, 18), (10, 1, 15, 21), (9, 22, 19, 4), (0, 14, 22, 9), (14, 5, 18, 22), (13, 23, 12, 2), (4, 19, 23, 13), (19, 8, 17, 23), (17, 24, 16, 7), (8, 20, 24, 17), (20, 6, 11, 24)])
_uv = me_plane_007.uv_layers.new(name='UVMap')
_uv.uv.foreach_set('vector', [0.75, 0.75, 1.0, 0.75, 1.0, 1.0, 0.75, 1.0, 0.25, 0.75, 0.5, 0.75, 0.5, 1.0, 0.25, 1.0, 0.25, 0.25, 0.5, 0.25, 0.5, 0.5, 0.25, 0.5, 0.75, 0.25, 1.0, 0.25, 1.0, 0.5, 0.75, 0.5, 0.5, 0.25, 0.75, 0.25, 0.75, 0.5, 0.5, 0.5, 0.5, 0.0, 0.75, 0.0, 0.75, 0.25, 0.5, 0.25, 0.75, 0.0, 1.0, 0.0, 1.0, 0.25, 0.75, 0.25, 0.0, 0.25, 0.25, 0.25, 0.25, 0.5, 0.0, 0.5, 0.0, 0.0, 0.25, 0.0, 0.25, 0.25, 0.0, 0.25, 0.25, 0.0, 0.5, 0.0, 0.5, 0.25, 0.25, 0.25, 0.0, 0.75, 0.25, 0.75, 0.25, 1.0, 0.0, 1.0, 0.0, 0.5, 0.25, 0.5, 0.25, 0.75, 0.0, 0.75, 0.25, 0.5, 0.5, 0.5, 0.5, 0.75, 0.25, 0.75, 0.5, 0.75, 0.75, 0.75, 0.75, 1.0, 0.5, 1.0, 0.5, 0.5, 0.75, 0.5, 0.75, 0.75, 0.5, 0.75, 0.75, 0.5, 1.0, 0.5, 1.0, 0.75, 0.75, 0.75])
me_plane_007.update()
me_plane_012 = bpy.data.meshes.new('Plane.012')
me_plane_012.from_pydata([(-0.5, -0.3267, -0.5), (-0.5, 0.5, 0.0), (0.3267, 0.5, -0.5), (-0.5, -0.125, -0.0675), (0.1503, -0.157, -0.5), (0.125, 0.5, -0.0675), (0.0, 0.0, -0.0675), (-0.5, -0.2932, -0.2918), (0.3, 0.2, -0.5), (0.0, 0.5, 0.0), (-0.5, 0.0, 0.0), (-0.2, -0.3, -0.5), (0.2932, 0.4987, -0.2918), (0.1, 0.2007, -0.0675), (-0.25, -0.1, -0.0675), (-0.1, 0.1, 0.0), (0.1, -0.1, -0.2918), (-0.2, -0.25, -0.2918), (0.25, 0.2, -0.2918)], [], [(18, 8, 2, 12), (15, 13, 5, 9), (15, 14, 6), (17, 11, 4, 16), (14, 17, 16, 6), (3, 7, 17, 14), (7, 0, 11, 17), (1, 10, 15), (10, 3, 14, 15), (1, 15, 9), (15, 6, 13), (13, 18, 12, 5), (6, 16, 18, 13), (16, 4, 8, 18)])
_uv = me_plane_012.uv_layers.new(name='UVMap')
_uv.uv.foreach_set('vector', [0.75, 0.75, 1.0, 0.75, 1.0, 1.0, 0.75, 1.0, 0.25, 0.75, 0.5, 0.75, 0.5, 1.0, 0.25, 1.0, 0.25, 0.25, 0.5, 0.25, 0.5, 0.5, 0.75, 0.25, 1.0, 0.25, 1.0, 0.5, 0.75, 0.5, 0.5, 0.25, 0.75, 0.25, 0.75, 0.5, 0.5, 0.5, 0.5, 0.0, 0.75, 0.0, 0.75, 0.25, 0.5, 0.25, 0.75, 0.0, 1.0, 0.0, 1.0, 0.25, 0.75, 0.25, 0.0, 0.0, 0.25, 0.0, 0.25, 0.25, 0.25, 0.0, 0.5, 0.0, 0.5, 0.25, 0.25, 0.25, 0.0, 0.75, 0.25, 0.75, 0.25, 1.0, 0.25, 0.5, 0.5, 0.5, 0.5, 0.75, 0.5, 0.75, 0.75, 0.75, 0.75, 1.0, 0.5, 1.0, 0.5, 0.5, 0.75, 0.5, 0.75, 0.75, 0.5, 0.75, 0.75, 0.5, 1.0, 0.5, 1.0, 0.75, 0.75, 0.75])
me_plane_012.update()
me_plane_013 = bpy.data.meshes.new('Plane.013')
me_plane_013.from_pydata([(-0.5, -0.3267, 0.5), (-0.5, -0.5, -5.215e-08), (0.3267, 0.5, 0.5), (0.3267, 0.5, -0.25), (0.1503, -0.157, 0.5), (-0.5, -0.3489, 0.3), (0.3267, -0.5, -0.5), (0.3267, 0.5, 0.25), (0.154, -0.1898, 0.3213), (-0.2, -0.3, 0.5), (-0.5, -0.3427, 0.1854), (0.3267, 0.5, -0.5), (0.3, 0.2, 0.5), (-0.5, -0.3431, 0.4), (-2.186e-08, -0.5, 2.235e-08), (0.3267, 0.5, 1.49e-08), (0.2802, 0.2483, 0.3058), (-0.2053, -0.3008, 0.3033), (0.154, -0.1841, 0.4213), (0.2086, -0.1817, 0.133), (-0.2053, -0.2946, 0.1887), (-0.2053, -0.295, 0.4033), (0.2802, 0.2541, 0.4058), (0.3093, 0.1834, 0.1946), (-0.5, -0.285, 1.164e-10), (0.125, -0.5, -0.0675), (0.3267, 0.25, -0.5), (0.2142, -0.2822, -0.1703), (-0.003672, -0.2521, 0.1569), (-0.375, -0.3427, 0.1854), (-0.1395, -0.3756, 0.03696), (0.3702, 0.2877, 0.1073), (0.3069, -0.06089, 0.09465), (0.3419, 0.04035, -0.01866), (0.319, -0.1278, -0.1304), (-0.2898, -0.3511, 0.04848), (0.03443, -0.3634, -0.06274), (0.2754, 0.228, -0.04165), (0.2932, -0.5013, -0.2918), (0.3267, 3.03e-08, -0.5)], [], [(22, 16, 7), (21, 17, 8, 18), (36, 25, 38, 6, 27), (17, 20, 28, 19, 8), (5, 10, 29, 20, 17), (35, 1, 14, 30), (9, 21, 18, 4), (0, 13, 21, 9), (13, 5, 17, 21), (12, 22, 7, 2), (4, 18, 22, 12), (18, 8, 16, 22), (16, 23, 31, 15, 7), (8, 19, 32, 23, 16), (34, 26, 11, 33), (32, 34, 33, 23), (19, 27, 34, 32), (27, 6, 39, 26, 34), (29, 35, 30, 20), (10, 24, 35, 29), (24, 1, 35), (28, 36, 27, 19), (20, 30, 36, 28), (30, 14, 25, 36), (31, 37, 3, 15), (23, 33, 37, 31), (33, 11, 3, 37)])
_uv = me_plane_013.uv_layers.new(name='UVMap')
_uv.uv.foreach_set('vector', [0.25, 0.75, 0.5, 0.75, 0.25, 1.0, 0.25, 0.25, 0.5, 0.25, 0.5, 0.5, 0.25, 0.5, 0.875, 0.375, 1.0, 0.375, 1.0, 0.4375, 1.0, 0.5, 0.875, 0.5, 0.5, 0.25, 0.75, 0.25, 0.75, 0.375, 0.75, 0.5, 0.5, 0.5, 0.5, 0.0, 0.75, 0.0, 0.75, 0.125, 0.75, 0.25, 0.5, 0.25, 0.875, 0.125, 1.0, 0.125, 1.0, 0.25, 0.875, 0.25, 0.0, 0.25, 0.25, 0.25, 0.25, 0.5, 0.0, 0.5, 0.0, 0.0, 0.25, 0.0, 0.25, 0.25, 0.0, 0.25, 0.25, 0.0, 0.5, 0.0, 0.5, 0.25, 0.25, 0.25, 0.0, 0.75, 0.25, 0.75, 0.25, 1.0, 0.0, 1.0, 0.0, 0.5, 0.25, 0.5, 0.25, 0.75, 0.0, 0.75, 0.25, 0.5, 0.5, 0.5, 0.5, 0.75, 0.25, 0.75, 0.5, 0.75, 0.75, 0.75, 0.75, 0.875, 0.75, 1.0, 0.5, 1.0, 0.5, 0.5, 0.75, 0.5, 0.75, 0.625, 0.75, 0.75, 0.5, 0.75, 0.875, 0.625, 1.0, 0.625, 1.0, 0.75, 0.875, 0.75, 0.75, 0.625, 0.875, 0.625, 0.875, 0.75, 0.75, 0.75, 0.75, 0.5, 0.875, 0.5, 0.875, 0.625, 0.75, 0.625, 0.875, 0.5, 1.0, 0.5, 1.0, 0.5625, 1.0, 0.625, 0.875, 0.625, 0.75, 0.125, 0.875, 0.125, 0.875, 0.25, 0.75, 0.25, 0.75, 0.0, 0.875, 0.0, 0.875, 0.125, 0.75, 0.125, 0.875, 0.0, 1.0, 0.125, 0.875, 0.125, 0.75, 0.375, 0.875, 0.375, 0.875, 0.5, 0.75, 0.5, 0.75, 0.25, 0.875, 0.25, 0.875, 0.375, 0.75, 0.375, 0.875, 0.25, 1.0, 0.25, 1.0, 0.375, 0.875, 0.375, 0.75, 0.875, 0.875, 0.875, 0.875, 1.0, 0.75, 1.0, 0.75, 0.75, 0.875, 0.75, 0.875, 0.875, 0.75, 0.875, 0.875, 0.75, 1.0, 0.75, 1.0, 0.875, 0.875, 0.875])
me_plane_013.update()
me_plane_024 = bpy.data.meshes.new('Plane.024')
me_plane_024.from_pydata([(-0.5, -0.3267, 0.5), (-0.5, -0.5, 0.0), (0.3267, 0.5, 0.5), (0.5, 0.5, 0.0), (0.1503, -0.157, 0.5), (-0.5, -0.3489, 0.3), (0.2836, -0.3215, -0.4581), (0.3489, 0.5, 0.3), (0.154, -0.1898, 0.3213), (-0.2, -0.3, 0.5), (-0.5, -0.3427, 0.1854), (0.5, 0.2088, -0.1), (0.3431, 0.5, 0.4), (0.3, 0.2, 0.5), (-0.5, -0.3431, 0.4), (-0.2088, -0.5, -0.1), (0.3427, 0.5, 0.1854), (0.2802, 0.2483, 0.3058), (-0.2053, -0.3008, 0.3033), (0.154, -0.1841, 0.4213), (0.2172, -0.195, 0.1003), (-0.2053, -0.2946, 0.1887), (-0.2053, -0.295, 0.4033), (0.2802, 0.2541, 0.4058), (0.3115, 0.1478, 0.09861), (-0.5, -0.285, 1.164e-10), (0.5, 0.3449, -0.03417), (-0.1164, -0.5, -0.2202), (0.5, 0.1164, -0.2202), (-0.3449, -0.5, -0.03417), (0.285, 0.5, 1.164e-10), (0.2142, -0.2822, -0.1703), (-0.02063, -0.3055, 0.1909), (-0.375, -0.3427, 0.1854), (-0.1618, -0.3035, -0.0804), (0.3702, 0.2877, 0.1073), (0.3228, -0.0696, 0.09819), (0.3419, 0.04035, -0.01866), (0.319, -0.1278, -0.1304), (-0.375, -0.285, 1.164e-10), (0.01217, -0.2913, -0.1801), (0.2754, 0.228, -0.04165), (-2.379e-07, -0.5, -0.5), (0.5, 3.03e-08, -0.5)], [], [(41, 26, 3, 30), (23, 17, 7, 12), (22, 18, 8, 19), (40, 27, 42, 6, 31), (18, 21, 32, 20, 8), (5, 10, 33, 21, 18), (39, 29, 15, 34), (9, 22, 19, 4), (0, 14, 22, 9), (14, 5, 18, 22), (13, 23, 12, 2), (4, 19, 23, 13), (19, 8, 17, 23), (17, 24, 35, 16, 7), (8, 20, 36, 24, 17), (38, 28, 11, 37), (36, 38, 37, 24), (20, 31, 38, 36), (31, 6, 43, 28, 38), (33, 39, 34, 21), (10, 25, 39, 33), (25, 1, 29, 39), (32, 40, 31, 20), (21, 34, 40, 32), (34, 15, 27, 40), (35, 41, 30, 16), (24, 37, 41, 35), (37, 11, 26, 41)])
_uv = me_plane_024.uv_layers.new(name='UVMap')
_uv.uv.foreach_set('vector', [0.875, 0.875, 1.0, 0.875, 1.0, 1.0, 0.875, 1.0, 0.25, 0.75, 0.5, 0.75, 0.5, 1.0, 0.25, 1.0, 0.25, 0.25, 0.5, 0.25, 0.5, 0.5, 0.25, 0.5, 0.875, 0.375, 1.0, 0.375, 1.0, 0.4375, 1.0, 0.5, 0.875, 0.5, 0.5, 0.25, 0.75, 0.25, 0.75, 0.375, 0.75, 0.5, 0.5, 0.5, 0.5, 0.0, 0.75, 0.0, 0.75, 0.125, 0.75, 0.25, 0.5, 0.25, 0.875, 0.125, 1.0, 0.125, 1.0, 0.25, 0.875, 0.25, 0.0, 0.25, 0.25, 0.25, 0.25, 0.5, 0.0, 0.5, 0.0, 0.0, 0.25, 0.0, 0.25, 0.25, 0.0, 0.25, 0.25, 0.0, 0.5, 0.0, 0.5, 0.25, 0.25, 0.25, 0.0, 0.75, 0.25, 0.75, 0.25, 1.0, 0.0, 1.0, 0.0, 0.5, 0.25, 0.5, 0.25, 0.75, 0.0, 0.75, 0.25, 0.5, 0.5, 0.5, 0.5, 0.75, 0.25, 0.75, 0.5, 0.75, 0.75, 0.75, 0.75, 0.875, 0.75, 1.0, 0.5, 1.0, 0.5, 0.5, 0.75, 0.5, 0.75, 0.625, 0.75, 0.75, 0.5, 0.75, 0.875, 0.625, 1.0, 0.625, 1.0, 0.75, 0.875, 0.75, 0.75, 0.625, 0.875, 0.625, 0.875, 0.75, 0.75, 0.75, 0.75, 0.5, 0.875, 0.5, 0.875, 0.625, 0.75, 0.625, 0.875, 0.5, 1.0, 0.5, 1.0, 0.5625, 1.0, 0.625, 0.875, 0.625, 0.75, 0.125, 0.875, 0.125, 0.875, 0.25, 0.75, 0.25, 0.75, 0.0, 0.875, 0.0, 0.875, 0.125, 0.75, 0.125, 0.875, 0.0, 1.0, 0.0, 1.0, 0.125, 0.875, 0.125, 0.75, 0.375, 0.875, 0.375, 0.875, 0.5, 0.75, 0.5, 0.75, 0.25, 0.875, 0.25, 0.875, 0.375, 0.75, 0.375, 0.875, 0.25, 1.0, 0.25, 1.0, 0.375, 0.875, 0.375, 0.75, 0.875, 0.875, 0.875, 0.875, 1.0, 0.75, 1.0, 0.75, 0.75, 0.875, 0.75, 0.875, 0.875, 0.75, 0.875, 0.875, 0.75, 1.0, 0.75, 1.0, 0.875, 0.875, 0.875])
me_plane_024.update()
me_plane_025 = bpy.data.meshes.new('Plane.025')
me_plane_025.from_pydata([(0.3267, -0.5, 0.5), (0.3267, -0.5, -0.5), (0.3267, 0.5, 0.5), (0.3267, 0.5, -0.5), (0.3267, 0.0, 0.5), (0.3267, -0.5, -1.428e-08), (0.3267, 0.0, -0.5), (0.3267, 0.5, -1.428e-08), (0.3267, 0.0, -1.428e-08), (0.3267, -0.25, 0.5), (0.3267, -0.5, -0.25), (0.3267, 0.25, -0.5), (0.3267, 0.5, 0.25), (0.3267, 0.25, 0.5), (0.3267, -0.5, 0.25), (0.3267, -0.25, -0.5), (0.3267, 0.5, -0.25), (0.3267, 0.25, -1.428e-08), (0.3267, -0.25, -1.428e-08), (0.3267, 0.0, 0.25), (0.3267, 0.0, -0.25), (0.3267, -0.25, -0.25), (0.3267, -0.25, 0.25), (0.3267, 0.25, 0.25), (0.3267, 0.25, -0.25)], [], [(24, 11, 3, 16), (23, 17, 7, 12), (22, 18, 8, 19), (21, 15, 6, 20), (18, 21, 20, 8), (5, 10, 21, 18), (10, 1, 15, 21), (9, 22, 19, 4), (0, 14, 22, 9), (14, 5, 18, 22), (13, 23, 12, 2), (4, 19, 23, 13), (19, 8, 17, 23), (17, 24, 16, 7), (8, 20, 24, 17), (20, 6, 11, 24)])
_uv = me_plane_025.uv_layers.new(name='UVMap')
_uv.uv.foreach_set('vector', [0.75, 0.75, 1.0, 0.75, 1.0, 1.0, 0.75, 1.0, 0.25, 0.75, 0.5, 0.75, 0.5, 1.0, 0.25, 1.0, 0.25, 0.25, 0.5, 0.25, 0.5, 0.5, 0.25, 0.5, 0.75, 0.25, 1.0, 0.25, 1.0, 0.5, 0.75, 0.5, 0.5, 0.25, 0.75, 0.25, 0.75, 0.5, 0.5, 0.5, 0.5, 0.0, 0.75, 0.0, 0.75, 0.25, 0.5, 0.25, 0.75, 0.0, 1.0, 0.0, 1.0, 0.25, 0.75, 0.25, 0.0, 0.25, 0.25, 0.25, 0.25, 0.5, 0.0, 0.5, 0.0, 0.0, 0.25, 0.0, 0.25, 0.25, 0.0, 0.25, 0.25, 0.0, 0.5, 0.0, 0.5, 0.25, 0.25, 0.25, 0.0, 0.75, 0.25, 0.75, 0.25, 1.0, 0.0, 1.0, 0.0, 0.5, 0.25, 0.5, 0.25, 0.75, 0.0, 0.75, 0.25, 0.5, 0.5, 0.5, 0.5, 0.75, 0.25, 0.75, 0.5, 0.75, 0.75, 0.75, 0.75, 1.0, 0.5, 1.0, 0.5, 0.5, 0.75, 0.5, 0.75, 0.75, 0.5, 0.75, 0.75, 0.5, 1.0, 0.5, 1.0, 0.75, 0.75, 0.75])
me_plane_025.update()

# ---- objects
ob_plane_008 = bpy.data.objects.new('Plane.008', me_plane_054)
ob_plane_007 = bpy.data.objects.new('Plane.007', me_plane_053)
ob_plane_006 = bpy.data.objects.new('Plane.006', me_plane_052)
ob_plane_005 = bpy.data.objects.new('Plane.005', me_plane_050)
ob_plane_001 = bpy.data.objects.new('Plane.001', me_plane_047)
ob_plane = bpy.data.objects.new('Plane', me_plane)
ob_plane_002 = bpy.data.objects.new('Plane.002', me_plane_001)
ob_plane_004 = bpy.data.objects.new('Plane.004', me_plane_003)
ob_plane_003 = bpy.data.objects.new('Plane.003', me_plane_004)
ob_plane_009 = bpy.data.objects.new('Plane.009', me_plane_005)
ob_plane_011 = bpy.data.objects.new('Plane.011', me_plane_007)
ob_plane_016 = bpy.data.objects.new('Plane.016', me_plane_012)
ob_plane_017 = bpy.data.objects.new('Plane.017', me_plane_013)
ob_plane_028 = bpy.data.objects.new('Plane.028', me_plane_024)
ob_plane_029 = bpy.data.objects.new('Plane.029', me_plane_025)

# ---- transforms, parenting, visibility, modifiers, constraints
ob_plane_008.location = (1.0, -1.0, -1.0)
ob_plane_007.location = (0.0, -1.0, -1.0)
ob_plane_006.location = (0.0, -1.0, 0.0)
ob_plane_005.location = (1.0, -1.0, 0.0)
ob_plane_001.location = (0.0, 0.0, 0.0)
ob_plane.location = (0.0, 0.0, 0.0)
ob_plane_002.location = (1.0, 0.0, 0.0)
ob_plane_004.location = (0.75, -1.0, 0.0)
ob_plane_003.location = (-1.0, 0.0, 0.0)
ob_plane_009.location = (-1.0, 0.0, 1.0)
ob_plane_011.location = (0.0, -1.0, 0.0)
ob_plane_016.location = (-1.0, -1.0, 1.0)
ob_plane_017.location = (-1.0, 1.0, 1.0)
ob_plane_028.location = (-1.0, -1.0, 0.0)
ob_plane_029.location = (-1.0, 2.0, 1.0)

# ---- collection membership
col_collection_1.objects.link(ob_plane_008)
col_collection_1.objects.link(ob_plane_007)
col_collection_1.objects.link(ob_plane_006)
col_collection_1.objects.link(ob_plane_005)
col_collection_1.objects.link(ob_plane_001)
col_collection_2.objects.link(ob_plane)
col_collection_2.objects.link(ob_plane_002)
col_collection_2.objects.link(ob_plane_004)
col_collection_2.objects.link(ob_plane_003)
col_collection_2.objects.link(ob_plane_009)
col_collection_2.objects.link(ob_plane_011)
col_collection_2.objects.link(ob_plane_016)
col_collection_2.objects.link(ob_plane_017)
col_collection_2.objects.link(ob_plane_028)
col_collection_2.objects.link(ob_plane_029)

# ---- scene / render settings (as saved in the file)
scene.frame_start = 1; scene.frame_end = 250; scene.frame_set(1)
scene.render.engine = 'BLENDER_EEVEE_NEXT'
scene.cycles.sampling_pattern = 'TABULATED_SOBOL'
scene.cycles.use_light_tree = False
scene.view_settings.view_transform = 'Filmic'
bpy.context.view_layer.update()

# ---- added for rendering (the .blend has no active camera and no usable light): camera, sun
cam_auto = bpy.data.cameras.new('AutoCamera')
cam_auto.lens = 50.0
cam_auto.sensor_width = 36.0
cam_auto.clip_end = 1000.0
ob_auto_camera = bpy.data.objects.new('AutoCamera', cam_auto)
scene.collection.objects.link(ob_auto_camera)
ob_auto_camera.location = (5.17216, -5.7066, 4.38773)
ob_auto_camera.rotation_euler = (1.09748, -7.21219e-08, 0.694738)
scene.camera = ob_auto_camera
light_auto_sun = bpy.data.lights.new('AutoSun', 'SUN')
light_auto_sun.energy = 3.0
light_auto_sun.angle = 0.0523599
ob_auto_sun = bpy.data.objects.new('AutoSun', light_auto_sun)
scene.collection.objects.link(ob_auto_sun)
ob_auto_sun.rotation_euler = (0.872665, 0.174533, 0.523599)
bpy.context.view_layer.update()
